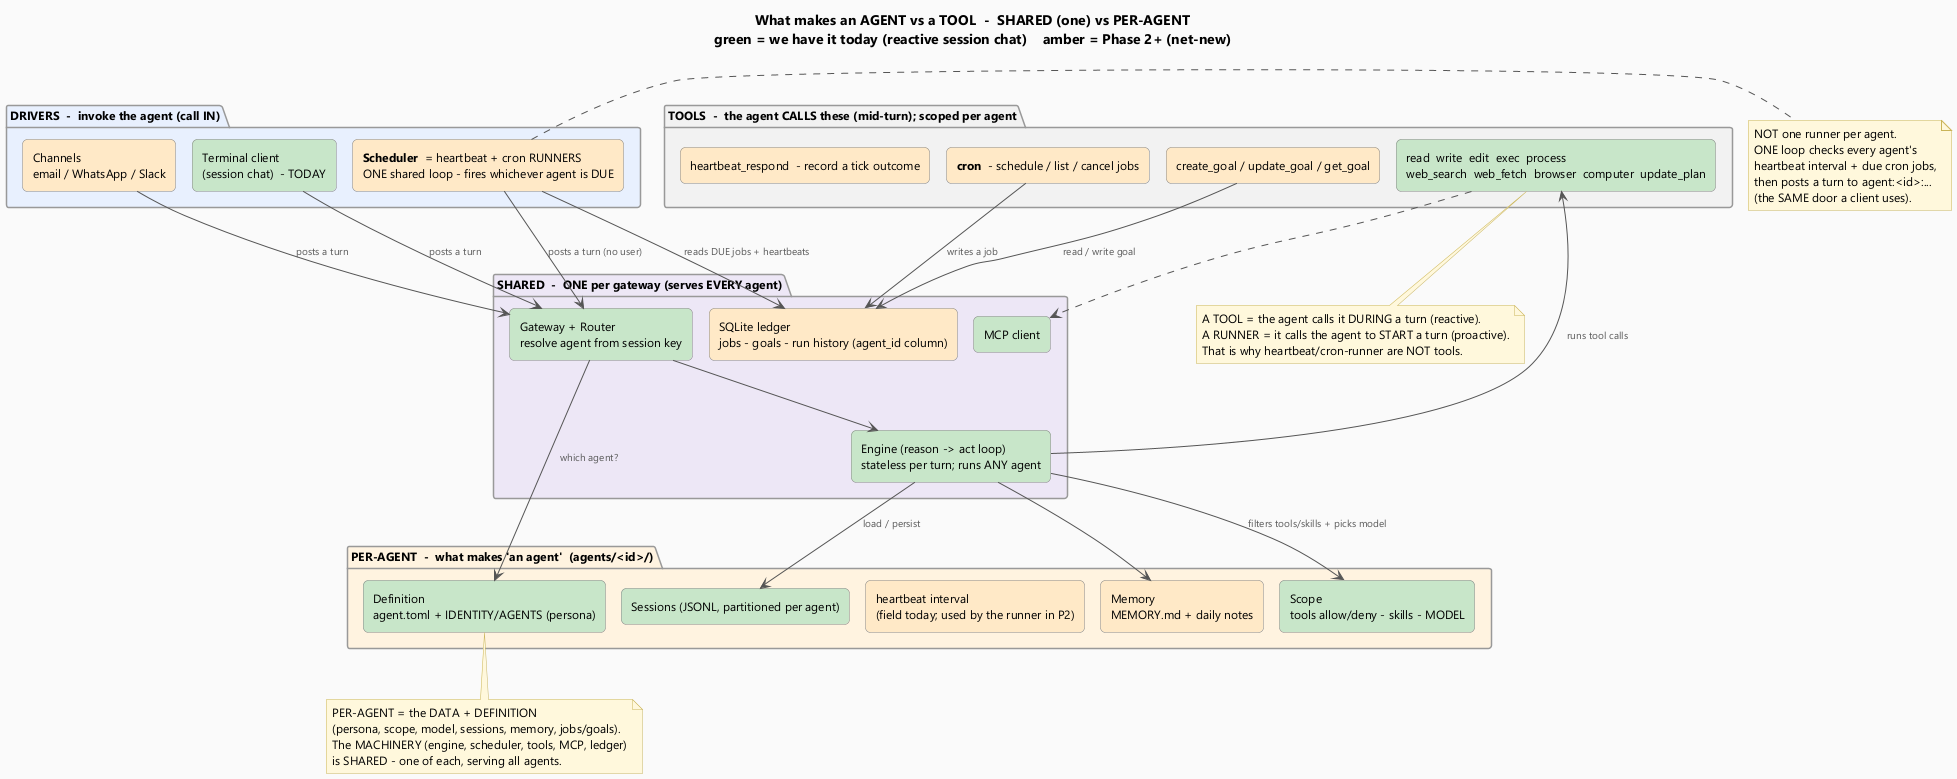

The diagram above was rendered by PlantUML. Its source (embedded in the PNG):
@startuml agent-vs-tool-architecture
' ============================================================================
'  What makes an AGENT vs a TOOL â€” and what is SHARED (one) vs PER-AGENT.
'  Render (from this folder):
'    java -jar ../../../plantuml.jar -tpng agent-vs-tool-architecture.puml
' ============================================================================

skinparam backgroundColor #FAFAFA
skinparam shadowing false
skinparam defaultFontName "Segoe UI"
skinparam defaultFontSize 12
skinparam nodesep 16
skinparam ranksep 65
skinparam ArrowColor #555555
skinparam ArrowFontColor #5A5A5A
skinparam ArrowFontSize 10
skinparam package {
  BorderColor #999999
  FontStyle bold
}
skinparam rectangle {
  BorderColor #888888
  roundCorner 10
}
skinparam note {
  BackgroundColor #FFF8DC
  BorderColor #C9B458
}

title What makes an AGENT vs a TOOL  -  SHARED (one) vs PER-AGENT\ngreen = we have it today (reactive session chat)    amber = Phase 2+ (net-new)

' --- DRIVERS: they INVOKE the agent (call in) ------------------------------
package "DRIVERS  -  invoke the agent (call IN)" #E8F0FE {
  rectangle "Terminal client\n(session chat)  - TODAY" as TERM #C8E6C9
  rectangle "Channels\nemail / WhatsApp / Slack" as CHAN #FFE9C7
  rectangle "**Scheduler**  = heartbeat + cron RUNNERS\nONE shared loop - fires whichever agent is DUE" as SCHED #FFE9C7
}

' --- SHARED machinery: ONE per gateway, serves EVERY agent -----------------
package "SHARED  -  ONE per gateway (serves EVERY agent)" #EDE7F6 {
  rectangle "Gateway + Router\nresolve agent from session key" as GW #C8E6C9
  rectangle "Engine (reason -> act loop)\nstateless per turn; runs ANY agent" as ENG #C8E6C9
  rectangle "MCP client" as MCP #C8E6C9
  rectangle "SQLite ledger\njobs - goals - run history (agent_id column)" as LED #FFE9C7
}

' --- PER-AGENT: what makes "an agent" (one set per agent instance) ---------
package "PER-AGENT  -  what makes 'an agent'  (agents/<id>/)" #FFF3E0 {
  rectangle "Definition\nagent.toml + IDENTITY/AGENTS (persona)" as DEF #C8E6C9
  rectangle "Scope\ntools allow/deny - skills - MODEL" as SCOPE #C8E6C9
  rectangle "heartbeat interval\n(field today; used by the runner in P2)" as HB #FFE9C7
  rectangle "Sessions (JSONL, partitioned per agent)" as SESS #C8E6C9
  rectangle "Memory\nMEMORY.md + daily notes" as MEM #FFE9C7
}

' --- TOOLS: the agent CALLS these (mid-turn). Shared objects, scoped per turn.
package "TOOLS  -  the agent CALLS these (mid-turn); scoped per agent" #F2F2F2 {
  rectangle "read  write  edit  exec  process\nweb_search  web_fetch  browser  computer  update_plan" as T_OLD #C8E6C9
  rectangle "**cron**  - schedule / list / cancel jobs" as T_CRON #FFE9C7
  rectangle "create_goal / update_goal / get_goal" as T_GOAL #FFE9C7
  rectangle "heartbeat_respond  - record a tick outcome" as T_HB #FFE9C7
}

' --- flows ----------------------------------------------------------------
TERM  --> GW : posts a turn
CHAN  --> GW : posts a turn
SCHED --> GW : posts a turn (no user)
SCHED --> LED : reads DUE jobs + heartbeats

GW  --> DEF : which agent?
GW  --> ENG
ENG --> SCOPE : filters tools/skills + picks model
ENG --> T_OLD : runs tool calls
ENG --> SESS : load / persist
ENG --> MEM
T_OLD ..> MCP

T_CRON --> LED : writes a job
T_GOAL --> LED : read / write goal

note right of SCHED
  NOT one runner per agent.
  ONE loop checks every agent's
  heartbeat interval + due cron jobs,
  then posts a turn to agent:<id>:...
  (the SAME door a client uses).
end note

note bottom of DEF
  PER-AGENT = the DATA + DEFINITION
  (persona, scope, model, sessions, memory, jobs/goals).
  The MACHINERY (engine, scheduler, tools, MCP, ledger)
  is SHARED - one of each, serving all agents.
end note

note bottom of T_OLD
  A TOOL = the agent calls it DURING a turn (reactive).
  A RUNNER = it calls the agent to START a turn (proactive).
  That is why heartbeat/cron-runner are NOT tools.
end note

@enduml